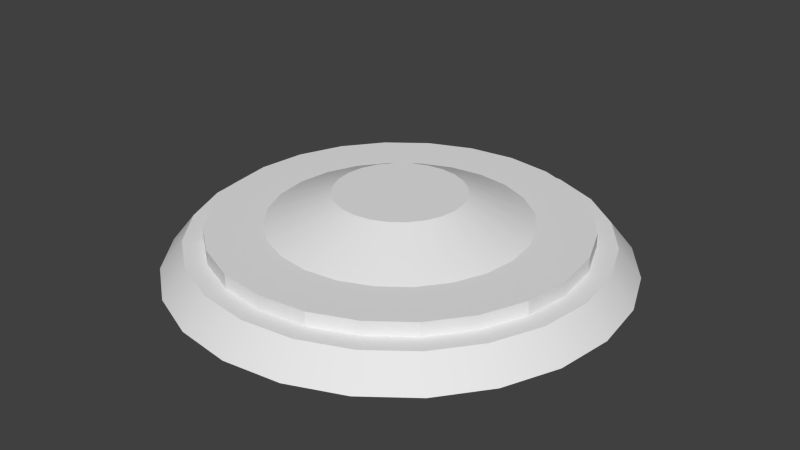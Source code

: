 # Source: DECO_Cover.blend  (saved by Blender 2.67.0; exported with 4.5.12 LTS)
import bpy
from mathutils import Matrix  # noqa: F401  (used for matrix-valued properties, if any)

bpy.ops.wm.read_factory_settings(use_empty=True)
scene = bpy.context.scene
scene.name = 'Scene'

# ---- collections
col_collection_1 = bpy.data.collections.new('Collection 1'); scene.collection.children.link(col_collection_1)

# ---- world
world_world = bpy.data.worlds.new('World'); scene.world = world_world
world_world.color = (0.05088, 0.05088, 0.05088)
world_world.use_sun_shadow = False
world_world.sun_shadow_jitter_overblur = 0.0
world_world.cycles.sampling_method = 'MANUAL'
world_world.cycles.sample_map_resolution = 256
world_world.light_settings.ao_factor = 100.0

# ---- meshes
me_plane_001 = bpy.data.meshes.new('Plane.001')
me_plane_001.from_pydata([(0.0, 320.0, 0.0), (-82.82, 309.1, 0.0), (-160.0, 277.1, 0.0), (-226.3, 226.3, 0.0), (-277.1, 160.0, 0.0), (-309.1, 82.82, 0.0), (-320.0, 2.416e-05, 0.0), (-309.1, -82.82, 0.0), (-277.1, -160.0, 0.0), (-226.3, -226.3, 0.0), (-160.0, -277.1, 0.0), (-82.82, -309.1, 0.0), (-0.0001246, -320.0, 0.0), (82.82, -309.1, 0.0), (160.0, -277.1, 0.0), (226.3, -226.3, 0.0), (277.1, -160.0, 0.0), (309.1, -82.82, 0.0), (320.0, -0.0001488, 0.0), (309.1, 82.82, 0.0), (277.1, 160.0, 0.0), (226.3, 226.3, 0.0), (160.0, 277.1, 0.0), (82.82, 309.1, 0.0), (0.0, 288.0, 40.0), (-74.54, 278.2, 40.0), (-144.0, 249.4, 40.0), (-203.6, 203.6, 40.0), (-249.4, 144.0, 40.0), (-278.2, 74.54, 40.0), (-288.0, 2.174e-05, 40.0), (-278.2, -74.54, 40.0), (-249.4, -144.0, 40.0), (-203.6, -203.6, 40.0), (-144.0, -249.4, 40.0), (-74.54, -278.2, 40.0), (-0.0001122, -288.0, 40.0), (74.54, -278.2, 40.0), (144.0, -249.4, 40.0), (203.6, -203.6, 40.0), (249.4, -144.0, 40.0), (278.2, -74.54, 40.0), (288.0, -0.0001339, 40.0), (278.2, 74.54, 40.0), (249.4, 144.0, 40.0), (203.6, 203.6, 40.0), (144.0, 249.4, 40.0), (74.54, 278.2, 40.0), (0.0, 259.2, 40.0), (-67.09, 250.4, 40.0), (-129.6, 224.5, 40.0), (-183.3, 183.3, 40.0), (-224.5, 129.6, 40.0), (-250.4, 67.09, 40.0), (-259.2, 1.957e-05, 40.0), (-250.4, -67.09, 40.0), (-224.5, -129.6, 40.0), (-183.3, -183.3, 40.0), (-129.6, -224.5, 40.0), (-67.09, -250.4, 40.0), (-0.0001009, -259.2, 40.0), (67.09, -250.4, 40.0), (129.6, -224.5, 40.0), (183.3, -183.3, 40.0), (224.5, -129.6, 40.0), (250.4, -67.09, 40.0), (259.2, -0.0001205, 40.0), (250.4, 67.09, 40.0), (224.5, 129.6, 40.0), (183.3, 183.3, 40.0), (129.6, 224.5, 40.0), (67.09, 250.4, 40.0), (0.0, 259.2, 60.0), (-67.09, 250.4, 60.0), (-129.6, 224.5, 60.0), (-183.3, 183.3, 60.0), (-224.5, 129.6, 60.0), (-250.4, 67.09, 60.0), (-259.2, 1.957e-05, 60.0), (-250.4, -67.09, 60.0), (-224.5, -129.6, 60.0), (-183.3, -183.3, 60.0), (-129.6, -224.5, 60.0), (-67.09, -250.4, 60.0), (-0.0001009, -259.2, 60.0), (67.09, -250.4, 60.0), (129.6, -224.5, 60.0), (183.3, -183.3, 60.0), (224.5, -129.6, 60.0), (250.4, -67.09, 60.0), (259.2, -0.0001205, 60.0), (250.4, 67.09, 60.0), (224.5, 129.6, 60.0), (183.3, 183.3, 60.0), (129.6, 224.5, 60.0), (67.09, 250.4, 60.0), (0.0, 181.4, 60.0), (-46.96, 175.3, 60.0), (-90.72, 157.1, 60.0), (-128.3, 128.3, 60.0), (-157.1, 90.72, 60.0), (-175.3, 46.96, 60.0), (-181.4, 1.37e-05, 60.0), (-175.3, -46.96, 60.0), (-157.1, -90.72, 60.0), (-128.3, -128.3, 60.0), (-90.72, -157.1, 60.0), (-46.96, -175.3, 60.0), (-7.066e-05, -181.4, 60.0), (46.96, -175.3, 60.0), (90.72, -157.1, 60.0), (128.3, -128.3, 60.0), (157.1, -90.72, 60.0), (175.3, -46.96, 60.0), (181.4, -8.435e-05, 60.0), (175.3, 46.96, 60.0), (157.1, 90.72, 60.0), (128.3, 128.3, 60.0), (90.72, 157.1, 60.0), (46.96, 175.3, 60.0), (0.0, 90.72, 100.0), (-23.48, 87.63, 100.0), (-45.36, 78.57, 100.0), (-64.15, 64.15, 100.0), (-78.57, 45.36, 100.0), (-87.63, 23.48, 100.0), (-90.72, 6.849e-06, 100.0), (-87.63, -23.48, 100.0), (-78.57, -45.36, 100.0), (-64.15, -64.15, 100.0), (-45.36, -78.57, 100.0), (-23.48, -87.63, 100.0), (-3.533e-05, -90.72, 100.0), (23.48, -87.63, 100.0), (45.36, -78.57, 100.0), (64.15, -64.15, 100.0), (78.57, -45.36, 100.0), (87.63, -23.48, 100.0), (90.72, -4.218e-05, 100.0), (87.63, 23.48, 100.0), (78.57, 45.36, 100.0), (64.15, 64.15, 100.0), (45.36, 78.57, 100.0), (23.48, 87.63, 100.0), (2.305e-06, -1.272e-05, 100.0)], [], [(22, 23, 47, 46), (17, 18, 42, 41), (12, 13, 37, 36), (7, 8, 32, 31), (2, 3, 27, 26), (23, 0, 24, 47), (18, 19, 43, 42), (13, 14, 38, 37), (8, 9, 33, 32), (3, 4, 28, 27), (19, 20, 44, 43), (14, 15, 39, 38), (9, 10, 34, 33), (4, 5, 29, 28), (20, 21, 45, 44), (15, 16, 40, 39), (10, 11, 35, 34), (5, 6, 30, 29), (0, 1, 25, 24), (21, 22, 46, 45), (16, 17, 41, 40), (11, 12, 36, 35), (6, 7, 31, 30), (1, 2, 26, 25), (32, 33, 57, 56), (27, 28, 52, 51), (43, 44, 68, 67), (38, 39, 63, 62), (33, 34, 58, 57), (28, 29, 53, 52), (44, 45, 69, 68), (39, 40, 64, 63), (34, 35, 59, 58), (29, 30, 54, 53), (24, 25, 49, 48), (45, 46, 70, 69), (40, 41, 65, 64), (35, 36, 60, 59), (30, 31, 55, 54), (25, 26, 50, 49), (46, 47, 71, 70), (41, 42, 66, 65), (36, 37, 61, 60), (31, 32, 56, 55), (26, 27, 51, 50), (47, 24, 48, 71), (42, 43, 67, 66), (37, 38, 62, 61), (70, 71, 95, 94), (65, 66, 90, 89), (60, 61, 85, 84), (55, 56, 80, 79), (50, 51, 75, 74), (71, 48, 72, 95), (66, 67, 91, 90), (61, 62, 86, 85), (56, 57, 81, 80), (51, 52, 76, 75), (67, 68, 92, 91), (62, 63, 87, 86), (57, 58, 82, 81), (52, 53, 77, 76), (68, 69, 93, 92), (63, 64, 88, 87), (58, 59, 83, 82), (53, 54, 78, 77), (48, 49, 73, 72), (69, 70, 94, 93), (64, 65, 89, 88), (59, 60, 84, 83), (54, 55, 79, 78), (49, 50, 74, 73), (82, 83, 107, 106), (77, 78, 102, 101), (72, 73, 97, 96), (93, 94, 118, 117), (88, 89, 113, 112), (83, 84, 108, 107), (78, 79, 103, 102), (73, 74, 98, 97), (94, 95, 119, 118), (89, 90, 114, 113), (84, 85, 109, 108), (79, 80, 104, 103), (74, 75, 99, 98), (95, 72, 96, 119), (90, 91, 115, 114), (85, 86, 110, 109), (80, 81, 105, 104), (75, 76, 100, 99), (91, 92, 116, 115), (86, 87, 111, 110), (81, 82, 106, 105), (76, 77, 101, 100), (92, 93, 117, 116), (87, 88, 112, 111), (115, 116, 140, 139), (110, 111, 135, 134), (105, 106, 130, 129), (100, 101, 125, 124), (116, 117, 141, 140), (111, 112, 136, 135), (106, 107, 131, 130), (101, 102, 126, 125), (96, 97, 121, 120), (117, 118, 142, 141), (112, 113, 137, 136), (107, 108, 132, 131), (102, 103, 127, 126), (97, 98, 122, 121), (118, 119, 143, 142), (113, 114, 138, 137), (108, 109, 133, 132), (103, 104, 128, 127), (98, 99, 123, 122), (119, 96, 120, 143), (114, 115, 139, 138), (109, 110, 134, 133), (104, 105, 129, 128), (99, 100, 124, 123), (137, 138, 144), (132, 133, 144), (127, 128, 144), (122, 123, 144), (143, 120, 144), (138, 139, 144), (133, 134, 144), (128, 129, 144), (123, 124, 144), (139, 140, 144), (134, 135, 144), (129, 130, 144), (124, 125, 144), (140, 141, 144), (135, 136, 144), (130, 131, 144), (125, 126, 144), (120, 121, 144), (141, 142, 144), (136, 137, 144), (131, 132, 144), (126, 127, 144), (121, 122, 144), (142, 143, 144)])
me_plane_001.polygons.foreach_set('use_smooth', [True] * 144)
_uv = me_plane_001.uv_layers.new(name='UVMap')
_uv.uv.foreach_set('vector', [0.0, 0.0, 0.0, 0.0, 0.0, 0.0, 0.0, 0.0, 0.0, 0.0, 0.0, 0.0, 0.0, 0.0, 0.0, 0.0, 0.0, 0.0, 0.0, 0.0, 0.0, 0.0, 0.0, 0.0, 0.0, 0.0, 0.0, 0.0, 0.0, 0.0, 0.0, 0.0, 0.0, 0.0, 0.0, 0.0, 0.0, 0.0, 0.0, 0.0, 0.0, 0.0, 0.0, 0.0, 0.0, 0.0, 0.0, 0.0, 0.0, 0.0, 0.0, 0.0, 0.0, 0.0, 0.0, 0.0, 0.0, 0.0, 0.0, 0.0, 0.0, 0.0, 0.0, 0.0, 0.0, 0.0, 0.0, 0.0, 0.0, 0.0, 0.0, 0.0, 0.0, 0.0, 0.0, 0.0, 0.0, 0.0, 0.0, 0.0, 0.0, 0.0, 0.0, 0.0, 0.0, 0.0, 0.0, 0.0, 0.0, 0.0, 0.0, 0.0, 0.0, 0.0, 0.0, 0.0, 0.0, 0.0, 0.0, 0.0, 0.0, 0.0, 0.0, 0.0, 0.0, 0.0, 0.0, 0.0, 0.0, 0.0, 0.0, 0.0, 0.0, 0.0, 0.0, 0.0, 0.0, 0.0, 0.0, 0.0, 0.0, 0.0, 0.0, 0.0, 0.0, 0.0, 0.0, 0.0, 0.0, 0.0, 0.0, 0.0, 0.0, 0.0, 0.0, 0.0, 0.0, 0.0, 0.0, 0.0, 0.0, 0.0, 0.0, 0.0, 0.0, 0.0, 0.0, 0.0, 0.0, 0.0, 0.0, 0.0, 0.0, 0.0, 0.0, 0.0, 0.0, 0.0, 0.0, 0.0, 0.0, 0.0, 0.0, 0.0, 0.0, 0.0, 0.0, 0.0, 0.0, 0.0, 0.0, 0.0, 0.0, 0.0, 0.0, 0.0, 0.0, 0.0, 0.0, 0.0, 0.0, 0.0, 0.0, 0.0, 0.0, 0.0, 0.0, 0.0, 0.0, 0.0, 0.0, 0.0, 0.0, 0.0, 0.0, 0.0, 0.0, 0.0, 0.0, 0.0, 0.0, 0.0, 0.0, 0.0, 0.0, 0.0, 0.0, 0.0, 0.0, 0.0, 0.0, 0.0, 0.0, 0.0, 0.0, 0.0, 0.0, 0.0, 0.0, 0.0, 0.0, 0.0, 0.0, 0.0, 0.0, 0.0, 0.0, 0.0, 0.0, 0.0, 0.0, 0.0, 0.0, 0.0, 0.0, 0.0, 0.0, 0.0, 0.0, 0.0, 0.0, 0.0, 0.0, 0.0, 0.0, 0.0, 0.0, 0.0, 0.0, 0.0, 0.0, 0.0, 0.0, 0.0, 0.0, 0.0, 0.0, 0.0, 0.0, 0.0, 0.0, 0.0, 0.0, 0.0, 0.0, 0.0, 0.0, 0.0, 0.0, 0.0, 0.0, 0.0, 0.0, 0.0, 0.0, 0.0, 0.0, 0.0, 0.0, 0.0, 0.0, 0.0, 0.0, 0.0, 0.0, 0.0, 0.0, 0.0, 0.0, 0.0, 0.0, 0.0, 0.0, 0.0, 0.0, 0.0, 0.0, 0.0, 0.0, 0.0, 0.0, 0.0, 0.0, 0.0, 0.0, 0.0, 0.0, 0.0, 0.0, 0.0, 0.0, 0.0, 0.0, 0.0, 0.0, 0.0, 0.0, 0.0, 0.0, 0.0, 0.0, 0.0, 0.0, 0.0, 0.0, 0.0, 0.0, 0.0, 0.0, 0.0, 0.0, 0.0, 0.0, 0.0, 0.0, 0.0, 0.0, 0.0, 0.0, 0.0, 0.0, 0.0, 0.0, 0.0, 0.0, 0.0, 0.0, 0.0, 0.0, 0.0, 0.0, 0.0, 0.0, 0.0, 0.0, 0.0, 0.0, 0.0, 0.0, 0.0, 0.0, 0.0, 0.0, 0.0, 0.0, 0.0, 0.0, 0.0, 0.0, 0.0, 0.0, 0.0, 0.0, 0.0, 0.0, 0.0, 0.0, 0.0, 0.0, 0.0, 0.0, 0.0, 0.0, 0.0, 0.0, 0.0, 0.0, 0.0, 0.0, 0.0, 0.0, 0.0, 0.0, 0.0, 0.0, 0.0, 0.0, 0.0, 0.0, 0.0, 0.0, 0.0, 0.0, 0.0, 0.0, 0.0, 0.0, 0.0, 0.0, 0.0, 0.0, 0.0, 0.0, 0.0, 0.0, 0.0, 0.0, 0.0, 0.0, 0.0, 0.0, 0.0, 0.0, 0.0, 0.0, 0.0, 0.0, 0.0, 0.0, 0.0, 0.0, 0.0, 0.0, 0.0, 0.0, 0.0, 0.0, 0.0, 0.0, 0.0, 0.0, 0.0, 0.0, 0.0, 0.0, 0.0, 0.0, 0.0, 0.0, 0.0, 0.0, 0.0, 0.0, 0.0, 0.0, 0.0, 0.0, 0.0, 0.0, 0.0, 0.0, 0.0, 0.0, 0.0, 0.0, 0.0, 0.0, 0.0, 0.0, 0.0, 0.0, 0.0, 0.0, 0.0, 0.0, 0.0, 0.0, 0.0, 0.0, 0.0, 0.0, 0.0, 0.0, 0.0, 0.0, 0.0, 0.0, 0.0, 0.0, 0.0, 0.0, 0.0, 0.0, 0.0, 0.0, 0.0, 0.0, 0.0, 0.0, 0.0, 0.0, 0.0, 0.0, 0.0, 0.0, 0.0, 0.0, 0.0, 0.0, 0.0, 0.0, 0.0, 0.0, 0.0, 0.0, 0.0, 0.0, 0.0, 0.0, 0.0, 0.0, 0.0, 0.0, 0.0, 0.0, 0.0, 0.0, 0.0, 0.0, 0.0, 0.0, 0.0, 0.0, 0.0, 0.0, 0.0, 0.0, 0.0, 0.0, 0.0, 0.0, 0.0, 0.0, 0.0, 0.0, 0.0, 0.0, 0.0, 0.0, 0.0, 0.0, 0.0, 0.0, 0.0, 0.0, 0.0, 0.0, 0.0, 0.0, 0.0, 0.0, 0.0, 0.0, 0.0, 0.0, 0.0, 0.0, 0.0, 0.0, 0.0, 0.0, 0.0, 0.0, 0.0, 0.0, 0.0, 0.0, 0.0, 0.0, 0.0, 0.0, 0.0, 0.0, 0.0, 0.0, 0.0, 0.0, 0.0, 0.0, 0.0, 0.0, 0.0, 0.0, 0.0, 0.0, 0.0, 0.0, 0.0, 0.0, 0.0, 0.0, 0.0, 0.0, 0.0, 0.0, 0.0, 0.0, 0.0, 0.0, 0.0, 0.0, 0.0, 0.0, 0.0, 0.0, 0.0, 0.0, 0.0, 0.0, 0.0, 0.0, 0.0, 0.0, 0.0, 0.0, 0.0, 0.0, 0.0, 0.0, 0.0, 0.0, 0.0, 0.0, 0.0, 0.0, 0.0, 0.0, 0.0, 0.0, 0.0, 0.0, 0.0, 0.0, 0.0, 0.0, 0.0, 0.0, 0.0, 0.0, 0.0, 0.0, 0.0, 0.0, 0.0, 0.0, 0.0, 0.0, 0.0, 0.0, 0.0, 0.0, 0.0, 0.0, 0.0, 0.0, 0.0, 0.0, 0.0, 0.0, 0.0, 0.0, 0.0, 0.0, 0.0, 0.0, 0.0, 0.0, 0.0, 0.0, 0.0, 0.0, 0.0, 0.0, 0.0, 0.0, 0.0, 0.0, 0.0, 0.0, 0.0, 0.0, 0.0, 0.0, 0.0, 0.0, 0.0, 0.0, 0.0, 0.0, 0.0, 0.0, 0.0, 0.0, 0.0, 0.0, 0.0, 0.0, 0.0, 0.0, 0.0, 0.0, 0.0, 0.0, 0.0, 0.0, 0.0, 0.0, 0.0, 0.0, 0.0, 0.0, 0.0, 0.0, 0.0, 0.0, 0.0, 0.0, 0.0, 0.0, 0.0, 0.0, 0.0, 0.0, 0.0, 0.0, 0.0, 0.0, 0.0, 0.0, 0.0, 0.0, 0.0, 0.0, 0.0, 0.0, 0.0, 0.0, 0.0, 0.0, 0.0, 0.0, 0.0, 0.0, 0.0, 0.0, 0.0, 0.0, 0.0, 0.0, 0.0, 0.0, 0.0, 0.0, 0.0, 0.0, 0.0, 0.0, 0.0, 0.0, 0.0, 0.0, 0.0, 0.0, 0.0, 0.0, 0.0, 0.0, 0.0, 0.0, 0.0, 0.0, 0.0, 0.0, 0.0, 0.0, 0.0, 0.0, 0.0, 0.0, 0.0, 0.0, 0.0, 0.0, 0.0, 0.0, 0.0, 0.0, 0.0, 0.0, 0.0, 0.0, 0.0, 0.0, 0.0, 0.0, 0.0, 0.0, 0.0, 0.0, 0.0, 0.0, 0.0, 0.0, 0.0, 0.0, 0.0, 0.0, 0.0, 0.0, 0.0, 0.0, 0.0, 0.0, 0.0, 0.0, 0.0, 0.0, 0.0, 0.0, 0.0, 0.0, 0.0, 0.0, 0.0, 0.0, 0.0, 0.0, 0.0, 0.0, 0.0, 0.0, 0.0, 0.0, 0.0, 0.0, 0.0, 0.0, 0.0, 0.0, 0.0, 0.0, 0.0, 0.0, 0.0, 0.0, 0.0, 0.0, 0.0, 0.0, 0.0, 0.0, 0.0, 0.0, 0.0, 0.0, 0.0, 0.0, 0.0, 0.0, 0.0, 0.0, 0.0, 0.0, 0.0, 0.0, 0.0, 0.0, 0.0, 0.0, 0.0, 0.0, 0.0, 0.0, 0.0, 0.0, 0.0, 0.0, 0.0, 0.0, 0.0, 0.0, 0.0, 0.0, 0.0, 0.0, 0.0, 0.0, 0.0, 0.0, 0.0, 0.0, 0.0, 0.0, 0.0, 0.0, 0.0, 0.0, 0.0, 0.0, 0.0, 0.0, 0.0, 0.0, 0.0, 0.0, 0.0, 0.0, 0.0, 0.0, 0.0, 0.0, 0.0, 0.0, 0.0, 0.0, 0.0, 0.0, 0.0, 0.0, 0.0, 0.0, 0.0, 0.0, 0.0, 0.0, 0.0, 0.0, 0.0, 0.0, 0.0, 0.0, 0.0, 0.0, 0.0, 0.0, 0.0, 0.0, 0.0, 0.0, 0.0, 0.0, 0.0, 0.0, 0.0, 0.0, 0.0, 0.0, 0.0, 0.0, 0.0, 0.0, 0.0, 0.0, 0.0, 0.0, 0.0, 0.0, 0.0, 0.0, 0.0, 0.0, 0.0, 0.0, 0.0, 0.0, 0.0, 0.0, 0.0, 0.0, 0.0, 0.0, 0.0, 0.0, 0.0, 0.0, 0.0, 0.0, 0.0, 0.0, 0.0, 0.0, 0.0, 0.0, 0.0, 0.0, 0.0, 0.0, 0.0, 0.0, 0.0, 0.0, 0.0, 0.0, 0.0, 0.0, 0.0, 0.0, 0.0, 0.0, 0.0, 0.0, 0.0, 0.0, 0.0, 0.0, 0.0, 0.0, 0.0, 0.0, 0.0, 0.0, 0.0, 0.0, 0.0, 0.0, 0.0, 0.0, 0.0, 0.0, 0.0, 0.0, 0.0, 0.0, 0.0, 0.0, 0.0, 0.0, 0.0, 0.0, 0.0, 0.0, 0.0, 0.0, 0.0, 0.0, 0.0, 0.0, 0.0, 0.0, 0.0, 0.0, 0.0, 0.0, 0.0, 0.0, 0.0, 0.0, 0.0, 0.0, 0.0, 0.0, 0.0, 0.0, 0.0, 0.0, 0.0, 0.0, 0.0, 0.0, 0.0, 0.0, 0.0, 0.0, 0.0, 0.0, 0.0, 0.0, 0.0, 0.0, 0.0, 0.0, 0.0, 0.0, 0.0, 0.0, 0.0, 0.0, 0.0, 0.0, 0.0, 0.0, 0.0, 0.0, 0.0, 0.0, 0.0, 0.0, 0.0, 0.0, 0.0, 0.0, 0.0, 0.0, 0.0])
me_plane_001.use_remesh_preserve_volume = False
me_plane_001.use_remesh_preserve_attributes = False
me_plane_001.use_mirror_vertex_groups = False
me_plane_001.update()

# ---- objects
ob_plane = bpy.data.objects.new('Plane', me_plane_001)

# ---- transforms, parenting, visibility, modifiers, constraints
ob_plane.location = (0.0, 0.0, 0.0)
ob_plane.scale = (0.003125, 0.003125, 0.003125)
ob_plane.lineart.crease_threshold = 0.0
_m = ob_plane.modifiers.new('EdgeSplit', 'EDGE_SPLIT')
_m.split_angle = 0.2618

# ---- collection membership
col_collection_1.objects.link(ob_plane)

# ---- scene / render settings (as saved in the file)
scene.frame_start = 1; scene.frame_end = 30; scene.frame_set(0)
scene.render.engine = 'BLENDER_EEVEE_NEXT'
scene.render.image_settings.color_mode = 'RGB'
scene.render.image_settings.compression = 90
scene.render.resolution_percentage = 50
scene.render.dither_intensity = 0.0
scene.render.use_bake_selected_to_active = True
scene.render.bake_margin = 2
scene.render.bake_bias = 0.0
scene.cycles.use_denoising = False
scene.cycles.samples = 10
scene.cycles.sampling_pattern = 'TABULATED_SOBOL'
scene.cycles.light_sampling_threshold = 0.0
scene.cycles.use_adaptive_sampling = False
scene.cycles.use_light_tree = False
scene.cycles.blur_glossy = 0.0
scene.cycles.volume_bounces = 1
scene.cycles.pixel_filter_type = 'GAUSSIAN'
scene.cycles.sample_clamp_indirect = 0.0
scene.view_settings.view_transform = 'Standard'
bpy.context.view_layer.update()

# ---- added for rendering (the .blend has no active camera and no usable light): camera, sun
cam_auto = bpy.data.cameras.new('AutoCamera')
cam_auto.lens = 50.0
cam_auto.sensor_width = 36.0
cam_auto.clip_end = 1000.0
ob_auto_camera = bpy.data.objects.new('AutoCamera', cam_auto)
scene.collection.objects.link(ob_auto_camera)
ob_auto_camera.location = (2.63285, -3.15943, 2.26253)
ob_auto_camera.rotation_euler = (1.09748, -7.21219e-08, 0.694738)
scene.camera = ob_auto_camera
light_auto_sun = bpy.data.lights.new('AutoSun', 'SUN')
light_auto_sun.energy = 3.0
light_auto_sun.angle = 0.0523599
ob_auto_sun = bpy.data.objects.new('AutoSun', light_auto_sun)
scene.collection.objects.link(ob_auto_sun)
ob_auto_sun.rotation_euler = (0.872665, 0.174533, 0.523599)
bpy.context.view_layer.update()
